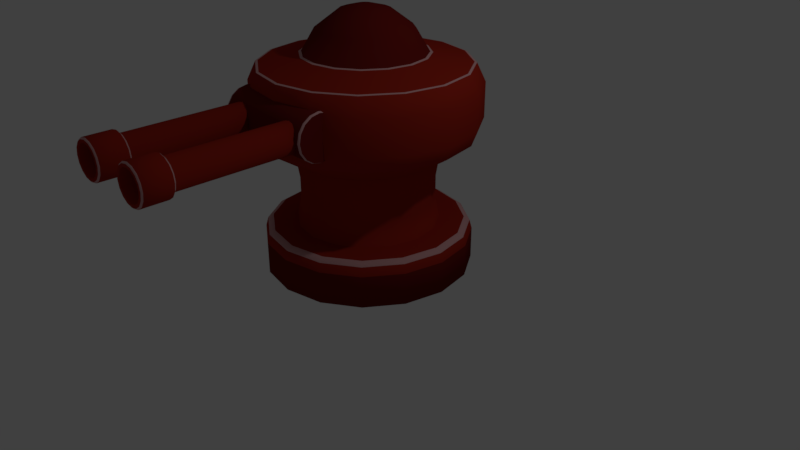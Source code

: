 # Source: Turret.blend  (saved by Blender 2.79.0; exported with 4.5.12 LTS)
import bpy
from mathutils import Matrix  # noqa: F401  (used for matrix-valued properties, if any)

bpy.ops.wm.read_factory_settings(use_empty=True)
scene = bpy.context.scene
scene.name = 'Scene'

# ---- collections
col_collection_1 = bpy.data.collections.new('Collection 1'); scene.collection.children.link(col_collection_1)

# ---- materials (node trees are filled in below, after node groups)
mat_base = bpy.data.materials.new('Base')
mat_base.alpha_threshold = 0.0
mat_base.use_transparent_shadow = False
mat_base.diffuse_color = (0.3299, 0.02061, 0.01022, 1.0)
mat_base.roughness = 0.5
mat_white = bpy.data.materials.new('White')
mat_white.alpha_threshold = 0.0
mat_white.use_transparent_shadow = False
mat_white.diffuse_color = (0.5984, 0.3244, 0.3292, 1.0)
mat_white.roughness = 0.5
mat_white.specular_intensity = 0.0
mat_dark = bpy.data.materials.new('Dark')
mat_dark.alpha_threshold = 0.0
mat_dark.use_transparent_shadow = False
mat_dark.diffuse_color = (0.1532, 0.0103, 0.008049, 1.0)
mat_dark.roughness = 0.5
mat_dark.specular_intensity = 0.0113

# ---- material node trees

# ---- world
world_world = bpy.data.worlds.new('World'); scene.world = world_world
world_world.color = (0.05088, 0.05088, 0.05088)
world_world.use_sun_shadow = False
world_world.sun_shadow_jitter_overblur = 0.0
world_world.cycles.sampling_method = 'MANUAL'

# ---- cameras
cam_camera = bpy.data.cameras.new('Camera')
cam_camera.clip_end = 100.0
cam_camera.lens = 35.0
cam_camera.sensor_width = 32.0
cam_camera.sensor_height = 18.0
cam_camera.ortho_scale = 7.314
cam_camera.dof.focus_distance = 0.0
cam_camera.dof.aperture_fstop = 128.0

# ---- lights
light_lamp = bpy.data.lights.new('Lamp', 'POINT')
light_lamp.transmission_factor = 0.0
light_lamp.cutoff_distance = 30.0
light_lamp.energy = 100.0
light_lamp.shadow_buffer_clip_start = 1.001
light_lamp.shadow_soft_size = 0.1
light_lamp.shadow_maximum_resolution = 0.006
light_lamp.use_absolute_resolution = True

# ---- meshes
me_cube_010 = bpy.data.meshes.new('Cube.010')
me_cube_010.from_pydata([(-2.374e-15, 0.000255, 0.07019), (4.115e-09, -0.02986, 0.04762), (-0.02686, 0.000255, 0.06485), (-0.01823, -0.02986, 0.044), (-0.04964, 0.000255, 0.04964), (-0.03368, -0.02986, 0.03368), (-0.06485, 0.000255, 0.02686), (-0.044, -0.02986, 0.01823), (-0.07019, 0.000255, -3.079e-09), (-0.04762, -0.02986, -1.934e-09), (-0.06485, 0.000255, -0.02686), (-0.044, -0.02986, -0.01823), (-0.04964, 0.000255, -0.04964), (-0.03368, -0.02986, -0.03368), (-0.02686, 0.000255, -0.06485), (-0.01823, -0.02986, -0.044), (-1.06e-08, 0.000255, -0.07019), (-6.999e-09, -0.02986, -0.04762), (0.02686, 0.000255, -0.06485), (0.01823, -0.02986, -0.044), (0.04964, 0.000255, -0.04964), (0.03368, -0.02986, -0.03368), (0.06485, 0.000255, -0.02686), (0.044, -0.02986, -0.01823), (0.07019, 0.000255, 8.259e-10), (0.04762, -0.02986, 5.993e-10), (0.06485, 0.000255, 0.02686), (0.044, -0.02986, 0.01823), (0.04964, 0.000255, 0.04964), (0.03368, -0.02986, 0.03368), (0.02686, 0.000255, 0.06485), (0.01823, -0.02986, 0.044), (-0.01823, -0.07557, 0.044), (2.937e-09, -0.07557, 0.04762), (-0.03368, -0.07557, 0.03368), (-0.044, -0.07557, 0.01823), (-0.04762, -0.07557, 6.36e-11), (-0.044, -0.07557, -0.01823), (-0.03368, -0.07557, -0.03368), (-0.01823, -0.07557, -0.044), (-8.177e-09, -0.07557, -0.04762), (0.01823, -0.07557, -0.044), (0.03368, -0.07557, -0.03368), (0.044, -0.07557, -0.01823), (0.04762, -0.07557, 2.597e-09), (0.044, -0.07557, 0.01823), (0.03368, -0.07557, 0.03368), (0.01823, -0.07557, 0.044), (-0.02746, -0.09132, 0.06628), (6.589e-09, -0.09132, 0.07174), (-0.05073, -0.09132, 0.05073), (-0.06628, -0.09132, 0.02746), (-0.07174, -0.09132, -1.154e-09), (-0.06628, -0.09132, -0.02746), (-0.05073, -0.09132, -0.05073), (-0.02746, -0.09132, -0.06628), (-1.015e-08, -0.09132, -0.07174), (0.02746, -0.09132, -0.06628), (0.05073, -0.09132, -0.05073), (0.06628, -0.09132, -0.02746), (0.07174, -0.09132, 2.663e-09), (0.06628, -0.09132, 0.02746), (0.05073, -0.09132, 0.05073), (0.02746, -0.09132, 0.06628), (-0.02884, -0.1008, 0.06963), (7.338e-09, -0.1008, 0.07537), (-0.05329, -0.1008, 0.05329), (-0.06963, -0.1008, 0.02884), (-0.07537, -0.1008, -1.132e-09), (-0.06963, -0.1008, -0.02884), (-0.05329, -0.1008, -0.05329), (-0.006342, -0.1693, -0.01531), (-0.01172, -0.1693, -0.01172), (-0.01531, -0.1693, -0.006342), (0.05329, -0.1008, -0.05329), (0.06963, -0.1008, -0.02884), (0.07537, -0.1008, 2.878e-09), (0.06963, -0.1008, 0.02884), (0.05329, -0.1008, 0.05329), (0.02884, -0.1008, 0.06963), (-0.02884, -0.1243, 0.06963), (7.984e-09, -0.1243, 0.07537), (-0.05329, -0.1243, 0.05329), (-0.06963, -0.1243, 0.02884), (-0.07537, -0.1243, -1.041e-10), (-0.06963, -0.1243, -0.02884), (-0.05329, -0.1243, -0.05329), (-0.01657, -0.1693, 6.36e-09), (-0.01531, -0.1693, 0.006342), (-0.01172, -0.1693, 0.01172), (0.05329, -0.1243, -0.05329), (0.06963, -0.1243, -0.02884), (0.07537, -0.1243, 3.906e-09), (0.06963, -0.1243, 0.02884), (0.05329, -0.1243, 0.05329), (0.02884, -0.1243, 0.06963), (-0.0266, -0.1365, 0.06421), (6.89e-09, -0.1365, 0.0695), (-0.04914, -0.1365, 0.04914), (-0.06421, -0.1365, 0.0266), (-0.0695, -0.1365, 8.405e-10), (-0.06421, -0.1365, -0.0266), (-0.04914, -0.1365, -0.04914), (-0.0266, -0.1365, -0.06421), (-9.328e-09, -0.1365, -0.0695), (0.0266, -0.1365, -0.06421), (0.04914, -0.1365, -0.04914), (0.06421, -0.1365, -0.0266), (0.0695, -0.1365, 4.538e-09), (0.06421, -0.1365, 0.0266), (0.04914, -0.1365, 0.04914), (0.0266, -0.1365, 0.06421), (-0.0154, -0.1432, 0.03719), (1.589e-09, -0.1432, 0.04025), (-0.02846, -0.1432, 0.02846), (-0.03719, -0.1432, 0.0154), (-0.04025, -0.1432, 3.29e-09), (-0.03719, -0.1432, -0.0154), (-0.02846, -0.1432, -0.02846), (-0.0154, -0.1432, -0.03719), (-7.804e-09, -0.1432, -0.04025), (0.0154, -0.1432, -0.03719), (0.02846, -0.1432, -0.02846), (0.03719, -0.1432, -0.0154), (0.04025, -0.1432, 5.431e-09), (0.03719, -0.1432, 0.0154), (0.02846, -0.1432, 0.02846), (0.0154, -0.1432, 0.03719), (-0.01204, -0.1581, 0.02907), (-7.866e-10, -0.1581, 0.03147), (-0.02225, -0.1581, 0.02225), (-0.02907, -0.1581, 0.01204), (-0.03147, -0.1581, 4.703e-09), (-0.02907, -0.1581, -0.01204), (-0.02225, -0.1581, -0.02225), (-0.01204, -0.1581, -0.02907), (-8.13e-09, -0.1581, -0.03147), (0.01204, -0.1581, -0.02907), (0.02225, -0.1581, -0.02225), (0.02907, -0.1581, -0.01204), (0.03147, -0.1581, 6.377e-09), (0.02907, -0.1581, 0.01204), (0.02225, -0.1581, 0.02225), (0.01204, -0.1581, 0.02907), (0.01725, -0.04551, -0.04165), (0.01725, -0.05993, -0.04165), (0.03188, -0.05993, -0.03188), (0.03188, -0.04551, -0.03188), (-0.03188, -0.04551, 0.03188), (-0.03188, -0.05993, 0.03188), (-0.04165, -0.05993, 0.01725), (-0.04165, -0.04551, 0.01725), (0.04165, -0.05993, -0.01725), (0.04165, -0.04551, -0.01725), (-0.04508, -0.05993, -4.332e-10), (-0.04508, -0.04551, -1.064e-09), (0.04508, -0.05993, 1.965e-09), (0.04508, -0.04551, 1.335e-09), (-0.04165, -0.05993, -0.01725), (-0.04165, -0.04551, -0.01725), (0.04165, -0.05993, 0.01725), (0.04165, -0.04551, 0.01725), (-0.03188, -0.05993, -0.03188), (-0.03188, -0.04551, -0.03188), (0.03188, -0.05993, 0.03188), (0.03188, -0.04551, 0.03188), (-0.01725, -0.05993, -0.04165), (-0.01725, -0.04551, -0.04165), (0.01725, -0.05993, 0.04165), (0.01725, -0.04551, 0.04165), (-7.613e-09, -0.05993, -0.04508), (-7.241e-09, -0.04551, -0.04508), (3.279e-09, -0.04551, 0.04508), (2.907e-09, -0.05993, 0.04508), (-0.01725, -0.05993, 0.04165), (-0.01725, -0.04551, 0.04165), (-2.704e-09, -0.1693, 0.01657), (0.05329, -0.1125, -0.05329), (-0.05329, -0.1125, 0.05329), (-0.06963, -0.1125, 0.02884), (0.06963, -0.1125, -0.02884), (-0.07537, -0.1125, -6.18e-10), (0.07537, -0.1125, 3.392e-09), (-0.06963, -0.1125, -0.02884), (0.06963, -0.1125, 0.02884), (-0.05329, -0.1125, -0.05329), (0.05329, -0.1125, 0.05329), (-0.006342, -0.1693, 0.01531), (0.02884, -0.1125, 0.06963), (7.661e-09, -0.1125, 0.07537), (-0.02884, -0.1125, 0.06963), (-0.02472, -0.02986, 0.05967), (-0.02686, -0.0214, 0.06485), (-0.02623, -0.02738, 0.06333), (-2.374e-15, -0.0214, 0.07019), (1.022e-09, -0.02986, 0.06459), (3.024e-10, -0.02738, 0.06855), (-0.04567, -0.02986, 0.04567), (-0.04964, -0.0214, 0.04964), (-0.04847, -0.02738, 0.04847), (-0.05967, -0.02986, 0.02472), (-0.06485, -0.0214, 0.02686), (-0.06333, -0.02738, 0.02623), (-0.06459, -0.02986, -1.806e-09), (-0.07019, -0.0214, -2.133e-09), (-0.06855, -0.02738, -1.884e-09), (-0.05967, -0.02986, -0.02472), (-0.06485, -0.0214, -0.02686), (-0.06333, -0.02738, -0.02623), (-0.04567, -0.02986, -0.04567), (-0.04964, -0.0214, -0.04964), (-0.04847, -0.02738, -0.04847), (-0.02472, -0.02986, -0.05967), (-0.02686, -0.0214, -0.06485), (-0.02623, -0.02738, -0.06333), (-9.704e-09, -0.02986, -0.06459), (-1.06e-08, -0.0214, -0.07019), (-1.035e-08, -0.02738, -0.06855), (0.02472, -0.02986, -0.05967), (0.02686, -0.0214, -0.06485), (0.02623, -0.02738, -0.06333), (0.04567, -0.02986, -0.04567), (0.04964, -0.0214, -0.04964), (0.04847, -0.02738, -0.04847), (0.05967, -0.02986, -0.02472), (0.06485, -0.0214, -0.02686), (0.06333, -0.02738, -0.02623), (0.06459, -0.02986, 1.759e-09), (0.07019, -0.0214, 1.772e-09), (0.06855, -0.02738, 1.916e-09), (0.05967, -0.02986, 0.02472), (0.06485, -0.0214, 0.02686), (0.06333, -0.02738, 0.02623), (0.04567, -0.02986, 0.04567), (0.04964, -0.0214, 0.04964), (0.04847, -0.02738, 0.04847), (0.02472, -0.02986, 0.05967), (0.02686, -0.0214, 0.06485), (0.02623, -0.02738, 0.06333), (-0.02992, -0.09904, -0.06812), (-1.023e-08, -0.09852, -0.07161), (0.02991, -0.09902, -0.06812), (-0.03004, -0.1258, -0.06799), (-9.557e-09, -0.1264, -0.07148), (0.03038, -0.1125, -0.0686), (-0.03038, -0.1125, -0.0686), (-6.572e-09, -0.1693, -0.01657), (0.006342, -0.1693, -0.01531), (0.01172, -0.1693, -0.01172), (0.01531, -0.1693, -0.006342), (0.01657, -0.1693, 7.242e-09), (0.01531, -0.1693, 0.006342), (0.01172, -0.1693, 0.01172), (0.006342, -0.1693, 0.01531), (-5.338e-09, -0.1722, 0.005984), (0.00229, -0.1722, 0.005529), (0.004231, -0.1722, 0.004231), (0.005529, -0.1722, -0.00229), (0.004231, -0.1722, -0.004231), (-6.734e-09, -0.1722, -0.005984), (-0.00229, -0.1722, -0.005529), (-0.004231, -0.1722, -0.004231), (0.005529, -0.1722, 0.00229), (0.00229, -0.1722, -0.005529), (-0.005529, -0.1722, -0.00229), (0.005984, -0.1722, 7.427e-09), (-0.004231, -0.1722, 0.004231), (-0.00229, -0.1722, 0.005529), (-0.005984, -0.1722, 7.108e-09), (-0.005529, -0.1722, 0.00229), (0.04203, -0.1428, 5.377e-09), (0.03883, -0.1428, 0.01608), (-0.03883, -0.1428, -0.01608), (-0.02972, -0.1428, -0.02972), (0.02972, -0.1428, 0.02972), (-0.01608, -0.1428, -0.03883), (0.01608, -0.1428, 0.03883), (-7.896e-09, -0.1428, -0.04203), (1.91e-09, -0.1428, 0.04203), (-0.01608, -0.1428, 0.03883), (0.01608, -0.1428, -0.03883), (-0.02972, -0.1428, 0.02972), (0.02972, -0.1428, -0.02972), (-0.03883, -0.1428, 0.01608), (0.03883, -0.1428, -0.01608), (-0.04203, -0.1428, 3.141e-09), (0.06277, -0.1369, 0.026), (-0.04804, -0.1369, -0.04804), (0.04804, -0.1369, 0.04804), (-0.026, -0.1369, -0.06277), (0.026, -0.1369, 0.06277), (-9.247e-09, -0.1369, -0.06794), (-0.026, -0.1369, 0.06277), (0.026, -0.1369, -0.06277), (-0.04804, -0.1369, 0.04804), (0.04804, -0.1369, -0.04804), (-0.06277, -0.1369, 0.026), (0.06277, -0.1369, -0.026), (-0.06794, -0.1369, 9.707e-10), (0.06794, -0.1369, 4.585e-09), (-0.06277, -0.1369, -0.026), (6.608e-09, -0.1369, 0.06794), (0.03005, -0.1258, -0.068), (1.326e-06, -0.1125, -0.07173)], [], [(2, 4, 198, 192), (3, 191, 197, 5), (5, 197, 200, 7), (7, 200, 203, 9), (9, 203, 206, 11), (11, 206, 209, 13), (13, 209, 212, 15), (15, 212, 215, 17), (17, 215, 218, 19), (19, 218, 221, 21), (21, 221, 224, 23), (23, 224, 227, 25), (25, 227, 230, 27), (27, 230, 233, 29), (146, 42, 41, 145), (29, 233, 236, 31), (31, 236, 195, 1), (0, 30, 28, 26, 24, 22, 20, 18, 16, 14, 12, 10, 8, 6, 4, 2), (0, 2, 192, 194), (30, 0, 194, 237), (6, 8, 204, 201), (8, 10, 207, 204), (10, 12, 210, 207), (12, 14, 213, 210), (14, 16, 216, 213), (16, 18, 219, 216), (18, 20, 222, 219), (20, 22, 225, 222), (22, 24, 228, 225), (24, 26, 231, 228), (26, 28, 234, 231), (28, 30, 237, 234), (4, 6, 201, 198), (47, 63, 62, 46), (150, 35, 34, 149), (152, 43, 42, 146), (154, 36, 35, 150), (156, 44, 43, 152), (158, 37, 36, 154), (160, 45, 44, 156), (162, 38, 37, 158), (164, 46, 45, 160), (166, 39, 38, 162), (168, 47, 46, 164), (170, 40, 39, 166), (174, 32, 33, 173), (173, 33, 47, 168), (145, 41, 40, 170), (149, 34, 32, 174), (53, 69, 68, 52), (40, 56, 55, 39), (32, 48, 49, 33), (33, 49, 63, 47), (41, 57, 56, 40), (34, 50, 48, 32), (42, 58, 57, 41), (35, 51, 50, 34), (43, 59, 58, 42), (36, 52, 51, 35), (44, 60, 59, 43), (37, 53, 52, 36), (45, 61, 60, 44), (38, 54, 53, 37), (46, 62, 61, 45), (39, 55, 54, 38), (61, 77, 76, 60), (54, 70, 69, 53), (62, 78, 77, 61), (63, 79, 78, 62), (55, 239, 70, 54), (48, 64, 65, 49), (49, 65, 79, 63), (74, 177, 244, 241), (50, 66, 64, 48), (242, 103, 102, 86), (51, 67, 66, 50), (59, 75, 74, 58), (52, 68, 67, 51), (60, 76, 75, 59), (95, 111, 110, 94), (179, 83, 82, 178), (180, 91, 90, 177), (181, 84, 83, 179), (182, 92, 91, 180), (183, 85, 84, 181), (184, 93, 92, 182), (185, 86, 85, 183), (186, 94, 93, 184), (188, 95, 94, 186), (190, 80, 81, 189), (189, 81, 95, 188), (178, 82, 80, 190), (271, 125, 124, 270), (245, 242, 86, 185), (80, 96, 97, 81), (81, 97, 111, 95), (90, 106, 105, 302), (82, 98, 96, 80), (177, 90, 302, 244), (83, 99, 98, 82), (91, 107, 106, 90), (84, 100, 99, 83), (92, 108, 107, 91), (85, 101, 100, 84), (93, 109, 108, 92), (86, 102, 101, 85), (94, 110, 109, 93), (115, 131, 130, 114), (273, 118, 117, 272), (274, 126, 125, 271), (275, 119, 118, 273), (276, 127, 126, 274), (277, 120, 119, 275), (279, 112, 113, 278), (278, 113, 127, 276), (280, 121, 120, 277), (281, 114, 112, 279), (282, 122, 121, 280), (283, 115, 114, 281), (284, 123, 122, 282), (285, 116, 115, 283), (270, 124, 123, 284), (272, 117, 116, 285), (130, 89, 187, 128), (123, 139, 138, 122), (116, 132, 131, 115), (124, 140, 139, 123), (117, 133, 132, 116), (125, 141, 140, 124), (118, 134, 133, 117), (126, 142, 141, 125), (119, 135, 134, 118), (127, 143, 142, 126), (120, 136, 135, 119), (112, 128, 129, 113), (113, 129, 143, 127), (121, 137, 136, 120), (114, 130, 128, 112), (122, 138, 137, 121), (5, 148, 175, 3), (148, 149, 174, 175), (19, 144, 171, 17), (144, 145, 170, 171), (1, 172, 169, 31), (172, 173, 168, 169), (3, 175, 172, 1), (175, 174, 173, 172), (17, 171, 167, 15), (171, 170, 166, 167), (31, 169, 165, 29), (169, 168, 164, 165), (15, 167, 163, 13), (167, 166, 162, 163), (29, 165, 161, 27), (165, 164, 160, 161), (13, 163, 159, 11), (163, 162, 158, 159), (27, 161, 157, 25), (161, 160, 156, 157), (11, 159, 155, 9), (159, 158, 154, 155), (25, 157, 153, 23), (157, 156, 152, 153), (9, 155, 151, 7), (155, 154, 150, 151), (23, 153, 147, 21), (153, 152, 146, 147), (7, 151, 148, 5), (151, 150, 149, 148), (21, 147, 144, 19), (147, 146, 145, 144), (66, 178, 190, 64), (243, 104, 103, 242), (65, 189, 188, 79), (64, 190, 189, 65), (79, 188, 186, 78), (56, 240, 239, 55), (78, 186, 184, 77), (70, 185, 183, 69), (77, 184, 182, 76), (69, 183, 181, 68), (76, 182, 180, 75), (68, 181, 179, 67), (75, 180, 177, 74), (67, 179, 178, 66), (57, 241, 240, 56), (249, 257, 258, 248), (302, 105, 104, 243), (58, 74, 241, 57), (192, 193, 196, 194), (193, 191, 195, 196), (198, 199, 193, 192), (199, 197, 191, 193), (201, 202, 199, 198), (202, 200, 197, 199), (204, 205, 202, 201), (205, 203, 200, 202), (207, 208, 205, 204), (208, 206, 203, 205), (210, 211, 208, 207), (211, 209, 206, 208), (213, 214, 211, 210), (214, 212, 209, 211), (216, 217, 214, 213), (217, 215, 212, 214), (219, 220, 217, 216), (220, 218, 215, 217), (222, 223, 220, 219), (223, 221, 218, 220), (225, 226, 223, 222), (226, 224, 221, 223), (228, 229, 226, 225), (229, 227, 224, 226), (231, 232, 229, 228), (232, 230, 227, 229), (234, 235, 232, 231), (235, 233, 230, 232), (237, 238, 235, 234), (238, 236, 233, 235), (194, 196, 238, 237), (196, 195, 236, 238), (1, 195, 191, 3), (239, 245, 185, 70), (138, 248, 247, 137), (131, 88, 89, 130), (139, 249, 248, 138), (132, 87, 88, 131), (140, 250, 249, 139), (133, 73, 87, 132), (141, 251, 250, 140), (134, 72, 73, 133), (142, 252, 251, 141), (135, 71, 72, 134), (143, 253, 252, 142), (136, 246, 71, 135), (128, 187, 176, 129), (129, 176, 253, 143), (137, 247, 246, 136), (267, 266, 269, 268, 264, 261, 260, 259, 263, 258, 257, 265, 262, 256, 255, 254), (187, 267, 254, 176), (71, 260, 261, 72), (72, 261, 264, 73), (88, 269, 266, 89), (246, 259, 260, 71), (251, 262, 265, 250), (247, 263, 259, 246), (89, 266, 267, 187), (73, 264, 268, 87), (87, 268, 269, 88), (250, 265, 257, 249), (252, 256, 262, 251), (248, 258, 263, 247), (176, 254, 255, 253), (253, 255, 256, 252), (300, 272, 285, 298), (299, 270, 284, 297), (298, 285, 283, 296), (297, 284, 282, 295), (296, 283, 281, 294), (295, 282, 280, 293), (294, 281, 279, 292), (293, 280, 277, 291), (301, 278, 276, 290), (292, 279, 278, 301), (291, 277, 275, 289), (290, 276, 274, 288), (289, 275, 273, 287), (288, 274, 271, 286), (287, 273, 272, 300), (286, 271, 270, 299), (109, 286, 299, 108), (102, 287, 300, 101), (110, 288, 286, 109), (103, 289, 287, 102), (111, 290, 288, 110), (104, 291, 289, 103), (96, 292, 301, 97), (97, 301, 290, 111), (105, 293, 291, 104), (98, 294, 292, 96), (106, 295, 293, 105), (99, 296, 294, 98), (107, 297, 295, 106), (100, 298, 296, 99), (108, 299, 297, 107), (101, 300, 298, 100), (239, 240, 303, 245), (242, 245, 303, 243), (243, 303, 244, 302), (240, 241, 244, 303)])
me_cube_010.polygons.foreach_set('use_smooth', [1, 0, 0, 0, 0, 0, 0, 0, 0, 0, 0, 0, 0, 0, 1, 0, 0, 0, 1, 1, 1, 1, 1, 1, 1, 1, 1, 1, 1, 1, 1, 1, 1, 0, 1, 1, 1, 1, 1, 1, 1, 1, 1, 1, 1, 1, 1, 1, 1, 1, 0, 0, 0, 0, 0, 0, 0, 0, 0, 0, 0, 0, 0, 0, 0, 1, 1, 1, 1, 1, 1, 1, 1, 1, 1, 1, 1, 1, 1, 1, 1, 1, 1, 1, 1, 1, 1, 1, 1, 1, 1, 1, 0, 1, 1, 1, 1, 1, 1, 1, 1, 1, 1, 1, 1, 1, 1, 1, 0, 0, 0, 0, 0, 0, 0, 0, 0, 0, 0, 0, 0, 0, 0, 1, 1, 1, 1, 1, 1, 1, 1, 1, 1, 1, 1, 1, 1, 1, 1, 1, 1, 1, 1, 1, 1, 1, 1, 1, 1, 1, 1, 1, 1, 1, 1, 1, 1, 1, 1, 1, 1, 1, 1, 1, 1, 1, 1, 1, 1, 1, 1, 1, 1, 1, 1, 1, 1, 1, 1, 1, 1, 1, 1, 1, 1, 1, 1, 1, 1, 1, 1, 1, 1, 1, 1, 1, 1, 1, 1, 1, 1, 1, 1, 1, 1, 1, 1, 1, 1, 1, 1, 1, 1, 1, 1, 1, 1, 1, 1, 1, 1, 0, 1, 1, 1, 1, 1, 1, 1, 1, 1, 1, 1, 1, 1, 1, 1, 1, 1, 1, 1, 1, 1, 1, 1, 1, 1, 1, 1, 1, 1, 1, 1, 1, 1, 1, 1, 1, 1, 1, 1, 1, 1, 1, 1, 1, 1, 1, 1, 1, 0, 0, 0, 0, 0, 0, 0, 0, 0, 0, 0, 0, 0, 0, 0, 0, 1, 1, 1, 1])
me_cube_010.polygons.foreach_set('material_index', [2, 0, 0, 0, 0, 0, 0, 0, 0, 0, 0, 0, 0, 0, 0, 0, 0, 0, 2, 2, 2, 2, 2, 2, 2, 2, 2, 2, 2, 2, 2, 2, 2, 0, 0, 0, 0, 0, 0, 0, 0, 0, 0, 0, 0, 0, 0, 0, 0, 0, 0, 0, 0, 0, 0, 0, 0, 0, 0, 0, 0, 0, 0, 0, 0, 0, 0, 0, 0, 0, 0, 0, 0, 0, 0, 0, 0, 0, 0, 0, 0, 0, 0, 0, 0, 0, 0, 0, 0, 0, 0, 0, 1, 0, 0, 0, 0, 0, 0, 0, 0, 0, 0, 0, 0, 0, 0, 2, 1, 1, 1, 1, 1, 1, 1, 1, 1, 1, 1, 1, 1, 1, 1, 2, 2, 2, 2, 2, 2, 2, 2, 2, 2, 2, 2, 2, 2, 2, 2, 0, 0, 0, 0, 0, 0, 0, 0, 0, 0, 0, 0, 0, 0, 0, 0, 0, 0, 0, 0, 0, 0, 0, 0, 0, 0, 0, 0, 0, 0, 0, 0, 0, 0, 0, 0, 0, 0, 0, 0, 0, 0, 0, 0, 0, 0, 0, 2, 0, 0, 0, 1, 0, 1, 0, 1, 0, 1, 0, 1, 0, 1, 0, 1, 0, 1, 0, 1, 0, 1, 0, 1, 0, 1, 0, 1, 0, 1, 0, 1, 0, 1, 0, 0, 2, 2, 2, 2, 2, 2, 2, 2, 2, 2, 2, 2, 2, 2, 2, 2, 2, 2, 2, 2, 2, 2, 2, 2, 2, 2, 2, 2, 2, 2, 2, 0, 0, 0, 0, 0, 0, 0, 0, 0, 0, 0, 0, 0, 0, 0, 0, 1, 1, 1, 1, 1, 1, 1, 1, 1, 1, 1, 1, 1, 1, 1, 1, 0, 2, 0, 0])
_uv = me_cube_010.uv_layers.new(name='UVMap')
_uv.uv.foreach_set('vector', [0.7442, 0.2824, 0.7716, 0.2162, 0.7381, 0.2094, 0.7158, 0.2632, 0.9414, 0.44, 0.9716, 0.4198, 0.9335, 0.3817, 0.9133, 0.4119, 0.9133, 0.4119, 0.9335, 0.3817, 0.8836, 0.361, 0.8765, 0.3966, 0.8765, 0.3966, 0.8836, 0.361, 0.8296, 0.361, 0.8367, 0.3966, 0.8367, 0.3966, 0.8296, 0.361, 0.7797, 0.3817, 0.7999, 0.4119, 0.7999, 0.4119, 0.7797, 0.3817, 0.7416, 0.4198, 0.7718, 0.44, 0.7718, 0.44, 0.7416, 0.4198, 0.7209, 0.4697, 0.7565, 0.4768, 0.7565, 0.4768, 0.7209, 0.4697, 0.7209, 0.5237, 0.7565, 0.5166, 0.7565, 0.5166, 0.7209, 0.5237, 0.7416, 0.5735, 0.7718, 0.5534, 0.7718, 0.5534, 0.7416, 0.5735, 0.7797, 0.6117, 0.7999, 0.5815, 0.7999, 0.5815, 0.7797, 0.6117, 0.8296, 0.6324, 0.8367, 0.5967, 0.8367, 0.5967, 0.8296, 0.6324, 0.8836, 0.6324, 0.8765, 0.5967, 0.8765, 0.5967, 0.8836, 0.6324, 0.9335, 0.6117, 0.9133, 0.5815, 0.9133, 0.5815, 0.9335, 0.6117, 0.9716, 0.5735, 0.9414, 0.5534, 0.1286, 0.4716, 0.1329, 0.4918, 0.1632, 0.4924, 0.1671, 0.4719, 0.9414, 0.5534, 0.9716, 0.5735, 0.9923, 0.5237, 0.9567, 0.5166, 0.9567, 0.5166, 0.9923, 0.5237, 0.9923, 0.4697, 0.9567, 0.4768, 0.5293, 0.6702, 0.4751, 0.6926, 0.4336, 0.7341, 0.4112, 0.7883, 0.4112, 0.847, 0.4336, 0.9012, 0.4751, 0.9427, 0.5293, 0.9651, 0.588, 0.9651, 0.6422, 0.9427, 0.6837, 0.9012, 0.7061, 0.847, 0.7061, 0.7883, 0.6837, 0.7341, 0.6422, 0.6926, 0.588, 0.6702, 0.6935, 0.333, 0.7442, 0.2824, 0.7158, 0.2632, 0.6746, 0.3044, 0.6273, 0.3603, 0.6935, 0.333, 0.6746, 0.3044, 0.6207, 0.3267, 0.7716, 0.1446, 0.7442, 0.07842, 0.7157, 0.0973, 0.738, 0.1511, 0.7442, 0.07842, 0.6936, 0.02773, 0.6744, 0.05612, 0.7157, 0.0973, 0.6936, 0.02773, 0.6273, 0.0002723, 0.6205, 0.03386, 0.6744, 0.05612, 0.6273, 0.0002723, 0.5556, 0.0002566, 0.5621, 0.03392, 0.6205, 0.03386, 0.5556, 0.0002566, 0.4894, 0.02769, 0.5083, 0.0563, 0.5621, 0.03392, 0.4894, 0.02769, 0.4386, 0.07839, 0.467, 0.0976, 0.5083, 0.0563, 0.4386, 0.07839, 0.4112, 0.1446, 0.4448, 0.1515, 0.467, 0.0976, 0.4112, 0.1446, 0.4112, 0.2164, 0.4448, 0.2098, 0.4448, 0.1515, 0.4112, 0.2164, 0.4386, 0.2826, 0.4672, 0.2637, 0.4448, 0.2098, 0.4386, 0.2826, 0.4894, 0.3332, 0.5086, 0.3048, 0.4672, 0.2637, 0.4894, 0.3332, 0.5557, 0.3605, 0.5625, 0.3269, 0.5086, 0.3048, 0.5557, 0.3605, 0.6273, 0.3603, 0.6207, 0.3267, 0.5625, 0.3269, 0.7716, 0.2162, 0.7716, 0.1446, 0.738, 0.1511, 0.7381, 0.2094, 0.5464, 0.4164, 0.5351, 0.361, 0.4784, 0.3845, 0.5099, 0.4314, 0.2032, 0.6536, 0.1914, 0.6368, 0.1637, 0.648, 0.1679, 0.668, 0.09337, 0.4863, 0.1052, 0.503, 0.1329, 0.4918, 0.1286, 0.4716, 0.2303, 0.6264, 0.2127, 0.6154, 0.1914, 0.6368, 0.2032, 0.6536, 0.06692, 0.5135, 0.08432, 0.5241, 0.1052, 0.503, 0.09337, 0.4863, 0.2449, 0.5906, 0.2242, 0.587, 0.2127, 0.6154, 0.2303, 0.6264, 0.05338, 0.549, 0.07369, 0.5519, 0.08432, 0.5241, 0.06692, 0.5135, 0.2448, 0.5515, 0.2241, 0.556, 0.2242, 0.587, 0.2449, 0.5906, 0.05463, 0.5874, 0.07541, 0.5825, 0.07369, 0.5519, 0.05338, 0.549, 0.2301, 0.5152, 0.2126, 0.5271, 0.2241, 0.556, 0.2448, 0.5515, 0.06936, 0.6236, 0.08717, 0.6121, 0.07541, 0.5825, 0.05463, 0.5874, 0.2028, 0.4873, 0.1912, 0.5048, 0.2126, 0.5271, 0.2301, 0.5152, 0.1301, 0.6674, 0.1341, 0.6474, 0.1072, 0.6349, 0.09549, 0.6518, 0.09549, 0.6518, 0.1072, 0.6349, 0.08717, 0.6121, 0.06936, 0.6236, 0.1671, 0.4719, 0.1632, 0.4924, 0.1912, 0.5048, 0.2028, 0.4873, 0.1679, 0.668, 0.1637, 0.648, 0.1341, 0.6474, 0.1301, 0.6674, 0.4106, 0.2509, 0.3913, 0.2469, 0.3637, 0.3151, 0.3804, 0.3262, 0.5457, 0.6142, 0.535, 0.6697, 0.5965, 0.6696, 0.5852, 0.6143, 0.6223, 0.4315, 0.6533, 0.3844, 0.5966, 0.361, 0.5859, 0.4164, 0.5859, 0.4164, 0.5966, 0.361, 0.5351, 0.361, 0.5464, 0.4164, 0.5093, 0.5991, 0.4782, 0.6462, 0.535, 0.6697, 0.5457, 0.6142, 0.6502, 0.4594, 0.6968, 0.4278, 0.6533, 0.3844, 0.6223, 0.4315, 0.4815, 0.5712, 0.4347, 0.6028, 0.4782, 0.6462, 0.5093, 0.5991, 0.6651, 0.4958, 0.7204, 0.4845, 0.6968, 0.4278, 0.6502, 0.4594, 0.4665, 0.5347, 0.4112, 0.546, 0.4347, 0.6028, 0.4815, 0.5712, 0.665, 0.5351, 0.7204, 0.5459, 0.7204, 0.4845, 0.6651, 0.4958, 0.4666, 0.4953, 0.4112, 0.4846, 0.4112, 0.546, 0.4665, 0.5347, 0.6498, 0.5715, 0.6968, 0.6027, 0.7204, 0.5459, 0.665, 0.5351, 0.4818, 0.459, 0.4348, 0.4278, 0.4112, 0.4846, 0.4666, 0.4953, 0.6217, 0.5993, 0.6533, 0.6461, 0.6968, 0.6027, 0.6498, 0.5715, 0.5099, 0.4314, 0.4784, 0.3845, 0.4348, 0.4278, 0.4818, 0.459, 0.5852, 0.6143, 0.5965, 0.6696, 0.6533, 0.6461, 0.6217, 0.5993, 0.0002566, 0.1701, 0.01997, 0.174, 0.04753, 0.1049, 0.03062, 0.09373, 0.4107, 0.1709, 0.3915, 0.1743, 0.3913, 0.2469, 0.4106, 0.2509, 0.0006654, 0.2518, 0.02036, 0.248, 0.01997, 0.174, 0.0002566, 0.1701, 0.03147, 0.3274, 0.0483, 0.3165, 0.02036, 0.248, 0.0006654, 0.2518, 0.3815, 0.09628, 0.3702, 0.1083, 0.3915, 0.1743, 0.4107, 0.1709, 0.1647, 0.4175, 0.1689, 0.3978, 0.1004, 0.3691, 0.08898, 0.3856, 0.08898, 0.3856, 0.1004, 0.3691, 0.0483, 0.3165, 0.03147, 0.3274, 0.1697, 0.02136, 0.1735, 0.04051, 0.2374, 0.03997, 0.2422, 0.01788, 0.2474, 0.4175, 0.2435, 0.3977, 0.1689, 0.3978, 0.1647, 0.4175, 0.3349, 0.13, 0.3186, 0.1361, 0.3376, 0.1843, 0.3572, 0.1807, 0.3233, 0.3851, 0.312, 0.3683, 0.2435, 0.3977, 0.2474, 0.4175, 0.08817, 0.03402, 0.0997, 0.051, 0.1697, 0.02136, 0.1656, 0.0002566, 0.3804, 0.3262, 0.3637, 0.3151, 0.312, 0.3683, 0.3233, 0.3851, 0.03062, 0.09373, 0.04753, 0.1049, 0.0997, 0.051, 0.08817, 0.03402, 0.07813, 0.2965, 0.09482, 0.2854, 0.07552, 0.2368, 0.05566, 0.2409, 0.3012, 0.3527, 0.2915, 0.3387, 0.2361, 0.3623, 0.2396, 0.3791, 0.1107, 0.06683, 0.1205, 0.0811, 0.177, 0.05759, 0.1735, 0.04051, 0.3479, 0.3048, 0.3336, 0.2956, 0.2915, 0.3387, 0.3012, 0.3527, 0.06356, 0.1152, 0.07804, 0.1245, 0.1205, 0.0811, 0.1107, 0.06683, 0.3729, 0.2434, 0.3564, 0.2401, 0.3336, 0.2956, 0.3479, 0.3048, 0.0386, 0.1774, 0.05546, 0.1806, 0.07804, 0.1245, 0.06356, 0.1152, 0.3732, 0.1778, 0.3572, 0.1807, 0.3564, 0.2401, 0.3729, 0.2434, 0.03889, 0.2443, 0.05566, 0.2409, 0.05546, 0.1806, 0.0386, 0.1774, 0.06399, 0.306, 0.07813, 0.2965, 0.05566, 0.2409, 0.03889, 0.2443, 0.1726, 0.3791, 0.1758, 0.3624, 0.1203, 0.3391, 0.1109, 0.3533, 0.1109, 0.3533, 0.1203, 0.3391, 0.07813, 0.2965, 0.06399, 0.306, 0.2396, 0.3791, 0.2361, 0.3623, 0.1758, 0.3624, 0.1726, 0.3791, 0.765, 0.8343, 0.7688, 0.8335, 0.7688, 0.7999, 0.7651, 0.7992, 0.3517, 0.12, 0.3349, 0.13, 0.3572, 0.1807, 0.3732, 0.1778, 0.1758, 0.3624, 0.1793, 0.3425, 0.1313, 0.3225, 0.1203, 0.3391, 0.1203, 0.3391, 0.1313, 0.3225, 0.09482, 0.2854, 0.07813, 0.2965, 0.177, 0.05759, 0.1814, 0.07757, 0.234, 0.07764, 0.2339, 0.05966, 0.2361, 0.3623, 0.2315, 0.3425, 0.1793, 0.3425, 0.1758, 0.3624, 0.1735, 0.04051, 0.177, 0.05759, 0.2339, 0.05966, 0.2374, 0.03997, 0.2915, 0.3387, 0.2796, 0.322, 0.2315, 0.3425, 0.2361, 0.3623, 0.1205, 0.0811, 0.1323, 0.09791, 0.1814, 0.07757, 0.177, 0.05759, 0.3336, 0.2956, 0.3165, 0.2846, 0.2796, 0.322, 0.2915, 0.3387, 0.07804, 0.1245, 0.09529, 0.1354, 0.1323, 0.09791, 0.1205, 0.0811, 0.3564, 0.2401, 0.3366, 0.2363, 0.3165, 0.2846, 0.3336, 0.2956, 0.05546, 0.1806, 0.07549, 0.1842, 0.09529, 0.1354, 0.07804, 0.1245, 0.3572, 0.1807, 0.3376, 0.1843, 0.3366, 0.2363, 0.3564, 0.2401, 0.05566, 0.2409, 0.07552, 0.2368, 0.07549, 0.1842, 0.05546, 0.1806, 0.1484, 0.8964, 0.1316, 0.8721, 0.1074, 0.8819, 0.1136, 0.9108, 0.9279, 0.7668, 0.9247, 0.769, 0.9376, 0.8, 0.9413, 0.7993, 0.7784, 0.8667, 0.7816, 0.8646, 0.7688, 0.8335, 0.765, 0.8343, 0.9031, 0.742, 0.901, 0.7452, 0.9247, 0.769, 0.9279, 0.7668, 0.8032, 0.8915, 0.8054, 0.8883, 0.7816, 0.8646, 0.7784, 0.8667, 0.8708, 0.7286, 0.87, 0.7324, 0.901, 0.7452, 0.9031, 0.742, 0.8707, 0.905, 0.8699, 0.9012, 0.8364, 0.9012, 0.8356, 0.9049, 0.8356, 0.9049, 0.8364, 0.9012, 0.8054, 0.8883, 0.8032, 0.8915, 0.8357, 0.7286, 0.8364, 0.7323, 0.87, 0.7324, 0.8708, 0.7286, 0.9031, 0.8915, 0.901, 0.8884, 0.8699, 0.9012, 0.8707, 0.905, 0.8033, 0.742, 0.8054, 0.7452, 0.8364, 0.7323, 0.8357, 0.7286, 0.9279, 0.8667, 0.9247, 0.8646, 0.901, 0.8884, 0.9031, 0.8915, 0.7785, 0.7668, 0.7817, 0.7689, 0.8054, 0.7452, 0.8033, 0.742, 0.9413, 0.8343, 0.9376, 0.8336, 0.9247, 0.8646, 0.9279, 0.8667, 0.7651, 0.7992, 0.7688, 0.7999, 0.7817, 0.7689, 0.7785, 0.7668, 0.9413, 0.7993, 0.9376, 0.8, 0.9376, 0.8336, 0.9413, 0.8343, 0.1074, 0.8819, 0.1008, 0.8489, 0.08788, 0.8487, 0.08137, 0.8817, 0.04125, 0.7361, 0.05801, 0.7605, 0.08217, 0.7506, 0.076, 0.7217, 0.175, 0.8698, 0.1502, 0.8537, 0.1316, 0.8721, 0.1484, 0.8964, 0.01465, 0.7627, 0.03945, 0.7788, 0.05801, 0.7605, 0.04125, 0.7361, 0.1894, 0.8351, 0.1603, 0.8297, 0.1502, 0.8537, 0.175, 0.8698, 0.0002566, 0.7975, 0.02933, 0.8028, 0.03945, 0.7788, 0.01465, 0.7627, 0.1894, 0.7975, 0.1604, 0.8036, 0.1603, 0.8297, 0.1894, 0.8351, 0.0002592, 0.8351, 0.02917, 0.8289, 0.02933, 0.8028, 0.0002566, 0.7975, 0.175, 0.7627, 0.1506, 0.7795, 0.1604, 0.8036, 0.1894, 0.7975, 0.01465, 0.8698, 0.039, 0.8531, 0.02917, 0.8289, 0.0002592, 0.8351, 0.1484, 0.7361, 0.1323, 0.7609, 0.1506, 0.7795, 0.175, 0.7627, 0.076, 0.9108, 0.08137, 0.8817, 0.05733, 0.8716, 0.04125, 0.8964, 0.04125, 0.8964, 0.05733, 0.8716, 0.039, 0.8531, 0.01465, 0.8698, 0.1136, 0.7217, 0.1082, 0.7508, 0.1323, 0.7609, 0.1484, 0.7361, 0.1136, 0.9108, 0.1074, 0.8819, 0.08137, 0.8817, 0.076, 0.9108, 0.076, 0.7217, 0.08217, 0.7506, 0.1082, 0.7508, 0.1136, 0.7217, 0.1781, 0.7212, 0.1722, 0.6906, 0.1251, 0.6897, 0.1186, 0.7201, 0.1722, 0.6906, 0.1679, 0.668, 0.1301, 0.6674, 0.1251, 0.6897, 0.178, 0.4181, 0.1719, 0.4491, 0.2161, 0.4679, 0.2337, 0.4416, 0.1719, 0.4491, 0.1671, 0.4719, 0.2028, 0.4873, 0.2161, 0.4679, 0.06446, 0.696, 0.08219, 0.6705, 0.04976, 0.6361, 0.02378, 0.6531, 0.08219, 0.6705, 0.09549, 0.6518, 0.06936, 0.6236, 0.04976, 0.6361, 0.1186, 0.7201, 0.1251, 0.6897, 0.08219, 0.6705, 0.06446, 0.696, 0.1251, 0.6897, 0.1301, 0.6674, 0.09549, 0.6518, 0.08219, 0.6705, 0.2337, 0.4416, 0.2161, 0.4679, 0.2498, 0.5023, 0.2762, 0.4847, 0.2161, 0.4679, 0.2028, 0.4873, 0.2301, 0.5152, 0.2498, 0.5023, 0.02378, 0.6531, 0.04976, 0.6361, 0.03185, 0.5922, 0.001568, 0.5987, 0.04976, 0.6361, 0.06936, 0.6236, 0.05463, 0.5874, 0.03185, 0.5922, 0.2762, 0.4847, 0.2498, 0.5023, 0.2679, 0.547, 0.2989, 0.5407, 0.2498, 0.5023, 0.2301, 0.5152, 0.2448, 0.5515, 0.2679, 0.547, 0.001568, 0.5987, 0.03185, 0.5922, 0.03076, 0.5451, 0.0002566, 0.54, 0.03185, 0.5922, 0.05463, 0.5874, 0.05338, 0.549, 0.03076, 0.5451, 0.2989, 0.5407, 0.2679, 0.547, 0.2679, 0.5951, 0.2989, 0.601, 0.2679, 0.547, 0.2448, 0.5515, 0.2449, 0.5906, 0.2679, 0.5951, 0.0002566, 0.54, 0.03076, 0.5451, 0.0476, 0.5012, 0.02125, 0.4847, 0.03076, 0.5451, 0.05338, 0.549, 0.06692, 0.5135, 0.0476, 0.5012, 0.2989, 0.601, 0.2679, 0.5951, 0.2496, 0.6393, 0.2759, 0.6566, 0.2679, 0.5951, 0.2449, 0.5906, 0.2303, 0.6264, 0.2496, 0.6393, 0.02125, 0.4847, 0.0476, 0.5012, 0.08038, 0.4672, 0.06247, 0.4416, 0.0476, 0.5012, 0.06692, 0.5135, 0.09337, 0.4863, 0.08038, 0.4672, 0.2759, 0.6566, 0.2496, 0.6393, 0.216, 0.6729, 0.2334, 0.6988, 0.2496, 0.6393, 0.2303, 0.6264, 0.2032, 0.6536, 0.216, 0.6729, 0.06247, 0.4416, 0.08038, 0.4672, 0.1241, 0.4489, 0.1177, 0.4181, 0.08038, 0.4672, 0.09337, 0.4863, 0.1286, 0.4716, 0.1241, 0.4489, 0.2334, 0.6988, 0.216, 0.6729, 0.1722, 0.6906, 0.1781, 0.7212, 0.216, 0.6729, 0.2032, 0.6536, 0.1679, 0.668, 0.1722, 0.6906, 0.1177, 0.4181, 0.1241, 0.4489, 0.1719, 0.4491, 0.178, 0.4181, 0.1241, 0.4489, 0.1286, 0.4716, 0.1671, 0.4719, 0.1719, 0.4491, 0.2435, 0.3977, 0.2396, 0.3791, 0.1726, 0.3791, 0.1689, 0.3978, 0.2925, 0.08408, 0.2827, 0.09846, 0.3186, 0.1361, 0.3349, 0.13, 0.1004, 0.3691, 0.1109, 0.3533, 0.06399, 0.306, 0.0483, 0.3165, 0.1689, 0.3978, 0.1726, 0.3791, 0.1109, 0.3533, 0.1004, 0.3691, 0.0483, 0.3165, 0.06399, 0.306, 0.03889, 0.2443, 0.02036, 0.248, 0.3267, 0.03569, 0.318, 0.04792, 0.3702, 0.1083, 0.3815, 0.09628, 0.02036, 0.248, 0.03889, 0.2443, 0.0386, 0.1774, 0.01997, 0.174, 0.3915, 0.1743, 0.3732, 0.1778, 0.3729, 0.2434, 0.3913, 0.2469, 0.01997, 0.174, 0.0386, 0.1774, 0.06356, 0.1152, 0.04753, 0.1049, 0.3913, 0.2469, 0.3729, 0.2434, 0.3479, 0.3048, 0.3637, 0.3151, 0.04753, 0.1049, 0.06356, 0.1152, 0.1107, 0.06683, 0.0997, 0.051, 0.3637, 0.3151, 0.3479, 0.3048, 0.3012, 0.3527, 0.312, 0.3683, 0.0997, 0.051, 0.1107, 0.06683, 0.1735, 0.04051, 0.1697, 0.02136, 0.312, 0.3683, 0.3012, 0.3527, 0.2396, 0.3791, 0.2435, 0.3977, 0.2501, 0.002715, 0.2422, 0.01788, 0.318, 0.04792, 0.3267, 0.03569, 0.07678, 0.7884, 0.08838, 0.8063, 0.09268, 0.8046, 0.0888, 0.7837, 0.2339, 0.05966, 0.234, 0.07764, 0.2827, 0.09846, 0.2925, 0.08408, 0.1656, 0.0002566, 0.1697, 0.02136, 0.2422, 0.01788, 0.2501, 0.002715, 0.7158, 0.2632, 0.7081, 0.2581, 0.6694, 0.2968, 0.6746, 0.3044, 0.7081, 0.2581, 0.7007, 0.2532, 0.6645, 0.2894, 0.6694, 0.2968, 0.7381, 0.2094, 0.7291, 0.2076, 0.7081, 0.2581, 0.7158, 0.2632, 0.7291, 0.2076, 0.7203, 0.2059, 0.7007, 0.2532, 0.7081, 0.2581, 0.738, 0.1511, 0.729, 0.153, 0.7291, 0.2076, 0.7381, 0.2094, 0.729, 0.153, 0.7203, 0.1547, 0.7203, 0.2059, 0.7291, 0.2076, 0.7157, 0.0973, 0.7081, 0.1025, 0.729, 0.153, 0.738, 0.1511, 0.7081, 0.1025, 0.7007, 0.1074, 0.7203, 0.1547, 0.729, 0.153, 0.6744, 0.05612, 0.6694, 0.0638, 0.7081, 0.1025, 0.7157, 0.0973, 0.6694, 0.0638, 0.6644, 0.07122, 0.7007, 0.1074, 0.7081, 0.1025, 0.6205, 0.03386, 0.6188, 0.04289, 0.6694, 0.0638, 0.6744, 0.05612, 0.6188, 0.04289, 0.6171, 0.05163, 0.6644, 0.07122, 0.6694, 0.0638, 0.5621, 0.03392, 0.564, 0.04292, 0.6188, 0.04289, 0.6205, 0.03386, 0.564, 0.04292, 0.5658, 0.05166, 0.6171, 0.05163, 0.6188, 0.04289, 0.5083, 0.0563, 0.5134, 0.0639, 0.564, 0.04292, 0.5621, 0.03392, 0.5134, 0.0639, 0.5184, 0.0713, 0.5658, 0.05166, 0.564, 0.04292, 0.467, 0.0976, 0.4747, 0.1026, 0.5134, 0.0639, 0.5083, 0.0563, 0.4747, 0.1026, 0.4822, 0.1076, 0.5184, 0.0713, 0.5134, 0.0639, 0.4448, 0.1515, 0.4538, 0.1532, 0.4747, 0.1026, 0.467, 0.0976, 0.4538, 0.1532, 0.4626, 0.1549, 0.4822, 0.1076, 0.4747, 0.1026, 0.4448, 0.2098, 0.4538, 0.208, 0.4538, 0.1532, 0.4448, 0.1515, 0.4538, 0.208, 0.4626, 0.2062, 0.4626, 0.1549, 0.4538, 0.1532, 0.4672, 0.2637, 0.4748, 0.2585, 0.4538, 0.208, 0.4448, 0.2098, 0.4748, 0.2585, 0.4822, 0.2535, 0.4626, 0.2062, 0.4538, 0.208, 0.5086, 0.3048, 0.5136, 0.2971, 0.4748, 0.2585, 0.4672, 0.2637, 0.5136, 0.2971, 0.5185, 0.2897, 0.4822, 0.2535, 0.4748, 0.2585, 0.5625, 0.3269, 0.5642, 0.3179, 0.5136, 0.2971, 0.5086, 0.3048, 0.5642, 0.3179, 0.5659, 0.3092, 0.5185, 0.2897, 0.5136, 0.2971, 0.6207, 0.3267, 0.6189, 0.3177, 0.5642, 0.3179, 0.5625, 0.3269, 0.6189, 0.3177, 0.6171, 0.309, 0.5659, 0.3092, 0.5642, 0.3179, 0.6746, 0.3044, 0.6694, 0.2968, 0.6189, 0.3177, 0.6207, 0.3267, 0.6694, 0.2968, 0.6645, 0.2894, 0.6171, 0.309, 0.6189, 0.3177, 0.9567, 0.4768, 0.9923, 0.4697, 0.9716, 0.4198, 0.9414, 0.44, 0.3702, 0.1083, 0.3517, 0.12, 0.3732, 0.1778, 0.3915, 0.1743, 0.08217, 0.7506, 0.0888, 0.7837, 0.1017, 0.7838, 0.1082, 0.7508, 0.1316, 0.8721, 0.1128, 0.8441, 0.1008, 0.8489, 0.1074, 0.8819, 0.05801, 0.7605, 0.07678, 0.7884, 0.0888, 0.7837, 0.08217, 0.7506, 0.1502, 0.8537, 0.1221, 0.8351, 0.1128, 0.8441, 0.1316, 0.8721, 0.03945, 0.7788, 0.0675, 0.7974, 0.07678, 0.7884, 0.05801, 0.7605, 0.1603, 0.8297, 0.1272, 0.8232, 0.1221, 0.8351, 0.1502, 0.8537, 0.02933, 0.8028, 0.06238, 0.8093, 0.0675, 0.7974, 0.03945, 0.7788, 0.1604, 0.8036, 0.1274, 0.8103, 0.1272, 0.8232, 0.1603, 0.8297, 0.02917, 0.8289, 0.0622, 0.8223, 0.06238, 0.8093, 0.02933, 0.8028, 0.1506, 0.7795, 0.1226, 0.7982, 0.1274, 0.8103, 0.1604, 0.8036, 0.039, 0.8531, 0.06698, 0.8343, 0.0622, 0.8223, 0.02917, 0.8289, 0.1323, 0.7609, 0.1136, 0.789, 0.1226, 0.7982, 0.1506, 0.7795, 0.08137, 0.8817, 0.08788, 0.8487, 0.076, 0.8436, 0.05733, 0.8716, 0.05733, 0.8716, 0.076, 0.8436, 0.06698, 0.8343, 0.039, 0.8531, 0.1082, 0.7508, 0.1017, 0.7838, 0.1136, 0.789, 0.1323, 0.7609, 0.09231, 0.8279, 0.09693, 0.8279, 0.1012, 0.8262, 0.1046, 0.823, 0.1064, 0.8188, 0.1065, 0.8141, 0.1048, 0.8098, 0.1016, 0.8065, 0.09731, 0.8047, 0.09268, 0.8046, 0.08838, 0.8063, 0.08505, 0.8095, 0.08322, 0.8138, 0.08314, 0.8184, 0.08484, 0.8227, 0.08806, 0.826, 0.08788, 0.8487, 0.09231, 0.8279, 0.08806, 0.826, 0.076, 0.8436, 0.1226, 0.7982, 0.1048, 0.8098, 0.1065, 0.8141, 0.1274, 0.8103, 0.1274, 0.8103, 0.1065, 0.8141, 0.1064, 0.8188, 0.1272, 0.8232, 0.1128, 0.8441, 0.1012, 0.8262, 0.09693, 0.8279, 0.1008, 0.8489, 0.1136, 0.789, 0.1016, 0.8065, 0.1048, 0.8098, 0.1226, 0.7982, 0.06238, 0.8093, 0.08322, 0.8138, 0.08505, 0.8095, 0.0675, 0.7974, 0.1017, 0.7838, 0.09731, 0.8047, 0.1016, 0.8065, 0.1136, 0.789, 0.1008, 0.8489, 0.09693, 0.8279, 0.09231, 0.8279, 0.08788, 0.8487, 0.1272, 0.8232, 0.1064, 0.8188, 0.1046, 0.823, 0.1221, 0.8351, 0.1221, 0.8351, 0.1046, 0.823, 0.1012, 0.8262, 0.1128, 0.8441, 0.0675, 0.7974, 0.08505, 0.8095, 0.08838, 0.8063, 0.07678, 0.7884, 0.0622, 0.8223, 0.08314, 0.8184, 0.08322, 0.8138, 0.06238, 0.8093, 0.0888, 0.7837, 0.09268, 0.8046, 0.09731, 0.8047, 0.1017, 0.7838, 0.076, 0.8436, 0.08806, 0.826, 0.08484, 0.8227, 0.06698, 0.8343, 0.06698, 0.8343, 0.08484, 0.8227, 0.08314, 0.8184, 0.0622, 0.8223, 0.9964, 0.7883, 0.9413, 0.7993, 0.9413, 0.8343, 0.9964, 0.8453, 0.71, 0.7883, 0.7651, 0.7992, 0.7785, 0.7668, 0.7318, 0.7356, 0.9964, 0.8453, 0.9413, 0.8343, 0.9279, 0.8667, 0.9746, 0.8979, 0.7318, 0.7356, 0.7785, 0.7668, 0.8033, 0.742, 0.7721, 0.6953, 0.9746, 0.8979, 0.9279, 0.8667, 0.9031, 0.8915, 0.9343, 0.9382, 0.7721, 0.6953, 0.8033, 0.742, 0.8357, 0.7286, 0.8247, 0.6735, 0.9343, 0.9382, 0.9031, 0.8915, 0.8707, 0.905, 0.8817, 0.96, 0.8247, 0.6735, 0.8357, 0.7286, 0.8708, 0.7286, 0.8817, 0.6735, 0.8247, 0.96, 0.8356, 0.9049, 0.8032, 0.8915, 0.7721, 0.9382, 0.8817, 0.96, 0.8707, 0.905, 0.8356, 0.9049, 0.8247, 0.96, 0.8817, 0.6735, 0.8708, 0.7286, 0.9031, 0.742, 0.9343, 0.6953, 0.7721, 0.9382, 0.8032, 0.8915, 0.7784, 0.8667, 0.7318, 0.8979, 0.9343, 0.6953, 0.9031, 0.742, 0.9279, 0.7668, 0.9746, 0.7356, 0.7318, 0.8979, 0.7784, 0.8667, 0.765, 0.8343, 0.71, 0.8453, 0.9746, 0.7356, 0.9279, 0.7668, 0.9413, 0.7993, 0.9964, 0.7883, 0.71, 0.8453, 0.765, 0.8343, 0.7651, 0.7992, 0.71, 0.7883, 0.7066, 0.8459, 0.71, 0.8453, 0.71, 0.7883, 0.7066, 0.7876, 0.9774, 0.7337, 0.9746, 0.7356, 0.9964, 0.7883, 0.9997, 0.7876, 0.729, 0.8998, 0.7318, 0.8979, 0.71, 0.8453, 0.7066, 0.8459, 0.9362, 0.6925, 0.9343, 0.6953, 0.9746, 0.7356, 0.9774, 0.7337, 0.7702, 0.941, 0.7721, 0.9382, 0.7318, 0.8979, 0.729, 0.8998, 0.8823, 0.6702, 0.8817, 0.6735, 0.9343, 0.6953, 0.9362, 0.6925, 0.8823, 0.9633, 0.8817, 0.96, 0.8247, 0.96, 0.824, 0.9633, 0.824, 0.9633, 0.8247, 0.96, 0.7721, 0.9382, 0.7702, 0.941, 0.824, 0.6702, 0.8247, 0.6735, 0.8817, 0.6735, 0.8823, 0.6702, 0.9362, 0.941, 0.9343, 0.9382, 0.8817, 0.96, 0.8823, 0.9633, 0.7702, 0.6925, 0.7721, 0.6953, 0.8247, 0.6735, 0.824, 0.6702, 0.9774, 0.8998, 0.9746, 0.8979, 0.9343, 0.9382, 0.9362, 0.941, 0.729, 0.7337, 0.7318, 0.7356, 0.7721, 0.6953, 0.7702, 0.6925, 0.9997, 0.8459, 0.9964, 0.8453, 0.9746, 0.8979, 0.9774, 0.8998, 0.7066, 0.7876, 0.71, 0.7883, 0.7318, 0.7356, 0.729, 0.7337, 0.9997, 0.7876, 0.9964, 0.7883, 0.9964, 0.8453, 0.9997, 0.8459, 0.3702, 0.1083, 0.318, 0.04792, 0.0, 0.0, 0.3517, 0.12, 0.3349, 0.13, 0.3517, 0.12, 0.0, 0.0, 0.2925, 0.08408, 0.2925, 0.08408, 0.0, 0.0, 0.2374, 0.03997, 0.2339, 0.05966, 0.318, 0.04792, 0.2422, 0.01788, 0.2374, 0.03997, 0.0, 0.0])
me_cube_010.materials.append(mat_base)
me_cube_010.materials.append(mat_white)
me_cube_010.materials.append(mat_dark)
me_cube_010.use_remesh_preserve_volume = False
me_cube_010.use_remesh_preserve_attributes = False
me_cube_010.use_mirror_vertex_groups = False
me_cube_010.update()
me_cube_012 = bpy.data.meshes.new('Cube.012')
me_cube_012.from_pydata([(0.1138, 4.228e-08, 0.04713), (0.109, 4.17e-08, 0.04924), (-0.1138, 5.946e-08, 0.04713), (-0.109, 5.816e-08, 0.04924), (0.1138, -0.01804, 0.04354), (0.109, -0.01884, 0.04549), (-0.1138, -0.01804, 0.04354), (-0.109, -0.01884, 0.04549), (0.1138, -0.03332, 0.03333), (0.109, -0.03482, 0.03482), (-0.1138, -0.03332, 0.03333), (-0.109, -0.03482, 0.03482), (0.1138, -0.04354, 0.01804), (0.109, -0.04549, 0.01884), (-0.1138, -0.04354, 0.01804), (-0.109, -0.04549, 0.01884), (0.1138, -0.04713, 3.131e-08), (0.109, -0.04924, 2.964e-08), (-0.1138, -0.04713, -4.278e-08), (-0.109, -0.04924, -4.138e-08), (0.1138, -0.04354, -0.01804), (0.109, -0.04549, -0.01884), (-0.1138, -0.04354, -0.01804), (-0.109, -0.04549, -0.01884), (0.1138, -0.03332, -0.03333), (0.109, -0.03482, -0.03482), (-0.1138, -0.03332, -0.03333), (-0.109, -0.03482, -0.03482), (0.1138, -0.01804, -0.04354), (0.109, -0.01884, -0.04549), (-0.1138, -0.01804, -0.04354), (-0.109, -0.01884, -0.04549), (0.1138, 4.187e-08, -0.04713), (0.109, 4.17e-08, -0.04924), (-0.1138, 5.901e-08, -0.04713), (-0.109, 5.816e-08, -0.04924), (0.1138, 0.01804, -0.04354), (0.109, 0.01884, -0.04549), (-0.1138, 0.01804, -0.04354), (-0.109, 0.01884, -0.04549), (0.1138, 0.03333, -0.03333), (0.109, 0.03482, -0.03482), (-0.1138, 0.03333, -0.03333), (-0.109, 0.03482, -0.03482), (0.1138, 0.04354, -0.01804), (0.109, 0.04549, -0.01884), (-0.1138, 0.04354, -0.01804), (-0.109, 0.04549, -0.01884), (0.1138, 0.04713, 4.113e-08), (0.109, 0.04924, 3.982e-08), (-0.1138, 0.04713, -3.319e-08), (-0.109, 0.04924, -3.121e-08), (0.1138, 0.04354, 0.01804), (0.109, 0.04549, 0.01884), (-0.1138, 0.04354, 0.01804), (-0.109, 0.04549, 0.01884), (0.1138, 0.03333, 0.03333), (0.109, 0.03482, 0.03482), (-0.1138, 0.03333, 0.03333), (-0.109, 0.03482, 0.03482), (0.1138, 0.01804, 0.04354), (0.109, 0.01884, 0.04549), (-0.1138, 0.01804, 0.04354), (-0.109, 0.01884, 0.04549)], [], [(61, 63, 3, 1), (9, 11, 15, 13), (13, 15, 19, 17), (17, 19, 23, 21), (21, 23, 27, 25), (25, 27, 31, 29), (29, 31, 35, 33), (33, 35, 39, 37), (37, 39, 43, 41), (41, 43, 47, 45), (45, 47, 51, 49), (49, 51, 55, 53), (53, 55, 59, 57), (57, 59, 63, 61), (5, 7, 11, 9), (6, 2, 62, 58, 54, 50, 46, 42, 38, 34, 30, 26, 22, 18, 14, 10), (1, 3, 7, 5), (1, 5, 4, 0), (7, 3, 2, 6), (5, 9, 8, 4), (11, 7, 6, 10), (9, 13, 12, 8), (15, 11, 10, 14), (13, 17, 16, 12), (19, 15, 14, 18), (17, 21, 20, 16), (23, 19, 18, 22), (21, 25, 24, 20), (27, 23, 22, 26), (25, 29, 28, 24), (31, 27, 26, 30), (29, 33, 32, 28), (35, 31, 30, 34), (33, 37, 36, 32), (39, 35, 34, 38), (37, 41, 40, 36), (43, 39, 38, 42), (41, 45, 44, 40), (47, 43, 42, 46), (45, 49, 48, 44), (51, 47, 46, 50), (49, 53, 52, 48), (55, 51, 50, 54), (53, 57, 56, 52), (59, 55, 54, 58), (57, 61, 60, 56), (63, 59, 58, 62), (61, 1, 0, 60), (3, 63, 62, 2), (0, 4, 8, 12, 16, 20, 24, 28, 32, 36, 40, 44, 48, 52, 56, 60)])
me_cube_012.polygons.foreach_set('use_smooth', [1, 1, 1, 1, 1, 1, 1, 1, 1, 1, 1, 1, 1, 1, 1, 0, 1, 1, 1, 1, 1, 1, 1, 1, 1, 1, 1, 1, 1, 1, 1, 1, 1, 1, 1, 1, 1, 1, 1, 1, 1, 1, 1, 1, 1, 1, 1, 1, 1, 0])
me_cube_012.polygons.foreach_set('material_index', [0, 0, 0, 0, 0, 0, 0, 0, 0, 0, 0, 0, 0, 0, 0, 0, 0, 1, 1, 1, 1, 1, 1, 1, 1, 1, 1, 1, 1, 1, 1, 1, 1, 1, 1, 1, 1, 1, 1, 1, 1, 1, 1, 1, 1, 1, 1, 1, 1, 0])
me_cube_012.materials.append(mat_dark)
me_cube_012.materials.append(mat_white)
me_cube_012.use_remesh_preserve_volume = False
me_cube_012.use_remesh_preserve_attributes = False
me_cube_012.use_mirror_vertex_groups = False
me_cube_012.update()
me_cube_008 = bpy.data.meshes.new('Cube.008')
me_cube_008.from_pydata([(8.268e-09, 0.04826, 0.5024), (-0.01847, 0.04459, 0.5024), (8.268e-09, 0.04826, 2.11e-09), (8.268e-09, 0.04826, 0.4059), (-0.01847, 0.04459, 1.949e-09), (-0.01847, 0.04459, 0.4059), (-0.03413, 0.03413, 1.492e-09), (-0.03413, 0.03413, 0.4059), (-0.04459, 0.01847, 8.073e-10), (-0.04459, 0.01847, 0.4059), (-0.04826, -3.288e-08, 1.776e-15), (-0.04826, -5.062e-08, 0.4059), (-0.04459, -0.01847, -8.073e-10), (-0.04459, -0.01847, 0.4059), (-0.03413, -0.03413, -1.492e-09), (-0.03413, -0.03413, 0.4059), (-0.01847, -0.04459, -1.949e-09), (-0.01847, -0.04459, 0.4059), (-6.353e-22, -0.04826, -2.11e-09), (1.421e-14, -0.04826, 0.4059), (0.01847, -0.04459, -1.949e-09), (0.01847, -0.04459, 0.4059), (0.03413, -0.03413, -1.492e-09), (0.03413, -0.03413, 0.4059), (0.04459, -0.01847, -8.073e-10), (0.04459, -0.01847, 0.4059), (0.04826, -3.288e-08, 1.776e-15), (0.04826, -5.062e-08, 0.4059), (0.04459, 0.01847, 8.073e-10), (0.04459, 0.01847, 0.4059), (0.03413, 0.03413, 1.492e-09), (0.03413, 0.03413, 0.4059), (0.01847, 0.04459, 1.949e-09), (0.01847, 0.04459, 0.4059), (-0.03413, 0.03413, 0.5024), (-0.04459, 0.01847, 0.5024), (-0.04826, -5.484e-08, 0.5024), (-0.04459, -0.01847, 0.5024), (-0.03413, -0.03413, 0.5024), (-0.01847, -0.04459, 0.5024), (0.0, -0.04826, 0.5024), (0.01847, -0.04459, 0.5024), (0.03413, -0.03413, 0.5024), (0.04459, -0.01847, 0.5024), (0.04826, -5.484e-08, 0.5024), (0.04459, 0.01847, 0.5024), (0.03413, 0.03413, 0.5024), (0.01847, 0.04459, 0.5024), (8.268e-09, 0.04826, 0.4114), (0.01847, 0.04459, 0.4114), (0.03413, 0.03413, 0.4114), (0.04459, 0.01847, 0.4114), (0.04826, -1.17e-07, 0.4114), (0.04459, -0.01847, 0.4114), (0.03413, -0.03413, 0.4114), (0.01847, -0.04459, 0.4114), (1.421e-14, -0.04826, 0.4114), (-0.01847, -0.04459, 0.4114), (-0.03413, -0.03413, 0.4114), (-0.04459, -0.01847, 0.4114), (-0.04826, -1.17e-07, 0.4114), (-0.04459, 0.01847, 0.4114), (-0.03413, 0.03413, 0.4114), (-0.01847, 0.04459, 0.4114), (0.06261, -5.465e-08, 0.498), (0.0581, -5.484e-08, 0.5024), (0.02396, -0.05784, 0.498), (0.02223, -0.05368, 0.5024), (8.268e-09, 0.0581, 0.5024), (8.268e-09, 0.06261, 0.498), (0.02396, 0.05784, 0.498), (0.02223, 0.05368, 0.5024), (0.04427, 0.04427, 0.498), (0.04108, 0.04108, 0.5024), (-0.04427, -0.04427, 0.498), (-0.04108, -0.04108, 0.5024), (0.05784, 0.02396, 0.498), (0.05368, 0.02223, 0.5024), (-0.05784, 0.02396, 0.498), (-0.05368, 0.02223, 0.5024), (0.05784, -0.02396, 0.498), (0.05368, -0.02223, 0.5024), (0.04427, -0.04427, 0.498), (0.04108, -0.04108, 0.5024), (1.421e-14, -0.06261, 0.498), (0.0, -0.0581, 0.5024), (-0.02396, -0.05784, 0.498), (-0.02223, -0.05368, 0.5024), (-0.05784, -0.02396, 0.498), (-0.05368, -0.02223, 0.5024), (-0.06261, -5.465e-08, 0.498), (-0.0581, -5.484e-08, 0.5024), (-0.04427, 0.04427, 0.498), (-0.04108, 0.04108, 0.5024), (-0.02396, 0.05784, 0.498), (-0.02223, 0.05368, 0.5024), (0.06261, -5.089e-08, 0.412), (0.05632, -5.062e-08, 0.4059), (0.02396, -0.05784, 0.412), (0.02155, -0.05204, 0.4059), (-0.02396, 0.05784, 0.412), (-0.02155, 0.05204, 0.4059), (8.268e-09, 0.05632, 0.4059), (8.268e-09, 0.06261, 0.412), (-0.04427, -0.04427, 0.412), (-0.03983, -0.03983, 0.4059), (-0.04427, 0.04427, 0.412), (-0.03983, 0.03983, 0.4059), (-0.05784, 0.02396, 0.412), (-0.05204, 0.02155, 0.4059), (-0.06261, -5.089e-08, 0.412), (-0.05632, -5.062e-08, 0.4059), (0.02396, 0.05784, 0.412), (0.02155, 0.05204, 0.4059), (-0.05784, -0.02396, 0.412), (-0.05204, -0.02155, 0.4059), (0.04427, 0.04427, 0.412), (0.03983, 0.03983, 0.4059), (0.05784, 0.02396, 0.412), (0.05204, 0.02155, 0.4059), (-0.02396, -0.05784, 0.412), (-0.02155, -0.05204, 0.4059), (0.05784, -0.02396, 0.412), (0.05204, -0.02155, 0.4059), (1.421e-14, -0.06261, 0.412), (1.421e-14, -0.05632, 0.4059), (0.04427, -0.04427, 0.412), (0.03983, -0.03983, 0.4059)], [], [(5, 101, 102, 3), (19, 125, 121, 17), (2, 4, 5, 3), (1, 95, 93, 34), (34, 93, 79, 35), (4, 6, 7, 5), (39, 87, 85, 40), (120, 86, 74, 104), (6, 8, 9, 7), (38, 75, 87, 39), (31, 117, 119, 29), (8, 10, 11, 9), (3, 102, 113, 33), (41, 67, 83, 42), (10, 12, 13, 11), (0, 68, 95, 1), (46, 73, 71, 47), (12, 14, 15, 13), (42, 83, 81, 43), (114, 88, 90, 110), (14, 16, 17, 15), (37, 89, 75, 38), (118, 76, 64, 96), (16, 18, 19, 17), (40, 85, 67, 41), (7, 107, 101, 5), (18, 20, 21, 19), (43, 81, 65, 44), (110, 90, 78, 108), (20, 22, 23, 21), (11, 111, 109, 9), (98, 66, 84, 124), (22, 24, 25, 23), (9, 109, 107, 7), (100, 94, 69, 103), (24, 26, 27, 25), (21, 99, 125, 19), (17, 121, 105, 15), (26, 28, 29, 27), (23, 127, 99, 21), (104, 74, 88, 114), (28, 30, 31, 29), (33, 113, 117, 31), (34, 62, 63, 1), (30, 32, 33, 31), (36, 91, 89, 37), (116, 72, 76, 118), (32, 2, 3, 33), (45, 77, 73, 46), (126, 82, 66, 98), (106, 92, 94, 100), (35, 79, 91, 36), (103, 69, 70, 112), (27, 97, 123, 25), (112, 70, 72, 116), (25, 123, 127, 23), (124, 84, 86, 120), (13, 115, 111, 11), (29, 119, 97, 27), (122, 80, 82, 126), (108, 78, 92, 106), (15, 105, 115, 13), (47, 71, 68, 0), (63, 62, 61, 60, 59, 58, 57, 56, 55, 54, 53, 52, 51, 50, 49, 48), (47, 49, 50, 46), (44, 52, 53, 43), (41, 55, 56, 40), (38, 58, 59, 37), (35, 61, 62, 34), (45, 51, 52, 44), (42, 54, 55, 41), (39, 57, 58, 38), (36, 60, 61, 35), (1, 63, 48, 0), (46, 50, 51, 45), (43, 53, 54, 42), (0, 48, 49, 47), (40, 56, 57, 39), (37, 59, 60, 36), (2, 32, 30, 28, 26, 24, 22, 20, 18, 16, 14, 12, 10, 8, 6, 4), (69, 68, 71, 70), (70, 71, 73, 72), (72, 73, 77, 76), (76, 77, 65, 64), (64, 65, 81, 80), (80, 81, 83, 82), (82, 83, 67, 66), (66, 67, 85, 84), (84, 85, 87, 86), (86, 87, 75, 74), (74, 75, 89, 88), (88, 89, 91, 90), (90, 91, 79, 78), (78, 79, 93, 92), (92, 93, 95, 94), (94, 95, 68, 69), (44, 65, 77, 45), (101, 100, 103, 102), (107, 106, 100, 101), (109, 108, 106, 107), (111, 110, 108, 109), (115, 114, 110, 111), (105, 104, 114, 115), (121, 120, 104, 105), (125, 124, 120, 121), (99, 98, 124, 125), (127, 126, 98, 99), (123, 122, 126, 127), (97, 96, 122, 123), (119, 118, 96, 97), (117, 116, 118, 119), (113, 112, 116, 117), (102, 103, 112, 113), (96, 64, 80, 122)])
me_cube_008.polygons.foreach_set('use_smooth', [0, 0, 1, 1, 1, 1, 1, 1, 1, 1, 0, 1, 0, 1, 1, 1, 1, 1, 1, 1, 1, 1, 1, 1, 1, 0, 1, 1, 1, 1, 0, 1, 1, 0, 1, 1, 0, 0, 1, 0, 1, 1, 0, 1, 1, 1, 1, 1, 1, 1, 1, 1, 1, 0, 1, 0, 1, 0, 0, 1, 1, 0, 1, 0, 1, 1, 1, 1, 1, 1, 1, 1, 1, 1, 1, 1, 1, 1, 1, 0, 1, 1, 1, 1, 1, 1, 1, 1, 1, 1, 1, 1, 1, 1, 1, 1, 1, 1, 1, 1, 1, 1, 1, 1, 1, 1, 1, 1, 1, 1, 1, 1, 1, 1])
me_cube_008.polygons.foreach_set('material_index', [0, 0, 0, 0, 0, 0, 0, 0, 0, 0, 0, 0, 0, 0, 0, 0, 0, 0, 0, 0, 0, 0, 0, 0, 0, 0, 0, 0, 0, 0, 0, 0, 0, 0, 0, 0, 0, 0, 0, 0, 0, 0, 0, 0, 0, 0, 0, 0, 0, 0, 0, 0, 0, 0, 0, 0, 0, 0, 0, 0, 0, 0, 0, 0, 0, 0, 0, 0, 0, 0, 0, 0, 0, 0, 0, 0, 0, 0, 0, 0, 1, 1, 1, 1, 1, 1, 1, 1, 1, 1, 1, 1, 1, 1, 1, 1, 0, 1, 1, 1, 1, 1, 1, 1, 1, 1, 1, 1, 1, 1, 1, 1, 1, 0])
me_cube_008.materials.append(mat_base)
me_cube_008.materials.append(mat_white)
me_cube_008.use_remesh_preserve_volume = False
me_cube_008.use_remesh_preserve_attributes = False
me_cube_008.use_mirror_vertex_groups = False
me_cube_008.update()
me_cube_009 = bpy.data.meshes.new('Cube.009')
me_cube_009.from_pydata([(8.268e-09, 0.04826, 0.5024), (-0.01847, 0.04459, 0.5024), (8.268e-09, 0.04826, 2.11e-09), (8.268e-09, 0.04826, 0.4059), (-0.01847, 0.04459, 1.949e-09), (-0.01847, 0.04459, 0.4059), (-0.03413, 0.03413, 1.492e-09), (-0.03413, 0.03413, 0.4059), (-0.04459, 0.01847, 8.073e-10), (-0.04459, 0.01847, 0.4059), (-0.04826, -3.288e-08, 1.776e-15), (-0.04826, -5.062e-08, 0.4059), (-0.04459, -0.01847, -8.073e-10), (-0.04459, -0.01847, 0.4059), (-0.03413, -0.03413, -1.492e-09), (-0.03413, -0.03413, 0.4059), (-0.01847, -0.04459, -1.949e-09), (-0.01847, -0.04459, 0.4059), (-6.353e-22, -0.04826, -2.11e-09), (1.421e-14, -0.04826, 0.4059), (0.01847, -0.04459, -1.949e-09), (0.01847, -0.04459, 0.4059), (0.03413, -0.03413, -1.492e-09), (0.03413, -0.03413, 0.4059), (0.04459, -0.01847, -8.073e-10), (0.04459, -0.01847, 0.4059), (0.04826, -3.288e-08, 1.776e-15), (0.04826, -5.062e-08, 0.4059), (0.04459, 0.01847, 8.073e-10), (0.04459, 0.01847, 0.4059), (0.03413, 0.03413, 1.492e-09), (0.03413, 0.03413, 0.4059), (0.01847, 0.04459, 1.949e-09), (0.01847, 0.04459, 0.4059), (-0.03413, 0.03413, 0.5024), (-0.04459, 0.01847, 0.5024), (-0.04826, -5.484e-08, 0.5024), (-0.04459, -0.01847, 0.5024), (-0.03413, -0.03413, 0.5024), (-0.01847, -0.04459, 0.5024), (0.0, -0.04826, 0.5024), (0.01847, -0.04459, 0.5024), (0.03413, -0.03413, 0.5024), (0.04459, -0.01847, 0.5024), (0.04826, -5.484e-08, 0.5024), (0.04459, 0.01847, 0.5024), (0.03413, 0.03413, 0.5024), (0.01847, 0.04459, 0.5024), (8.268e-09, 0.04826, 0.4114), (0.01847, 0.04459, 0.4114), (0.03413, 0.03413, 0.4114), (0.04459, 0.01847, 0.4114), (0.04826, -1.17e-07, 0.4114), (0.04459, -0.01847, 0.4114), (0.03413, -0.03413, 0.4114), (0.01847, -0.04459, 0.4114), (1.421e-14, -0.04826, 0.4114), (-0.01847, -0.04459, 0.4114), (-0.03413, -0.03413, 0.4114), (-0.04459, -0.01847, 0.4114), (-0.04826, -1.17e-07, 0.4114), (-0.04459, 0.01847, 0.4114), (-0.03413, 0.03413, 0.4114), (-0.01847, 0.04459, 0.4114), (0.06261, -5.465e-08, 0.498), (0.0581, -5.484e-08, 0.5024), (0.02396, -0.05784, 0.498), (0.02223, -0.05368, 0.5024), (8.268e-09, 0.0581, 0.5024), (8.268e-09, 0.06261, 0.498), (0.02396, 0.05784, 0.498), (0.02223, 0.05368, 0.5024), (0.04427, 0.04427, 0.498), (0.04108, 0.04108, 0.5024), (-0.04427, -0.04427, 0.498), (-0.04108, -0.04108, 0.5024), (0.05784, 0.02396, 0.498), (0.05368, 0.02223, 0.5024), (-0.05784, 0.02396, 0.498), (-0.05368, 0.02223, 0.5024), (0.05784, -0.02396, 0.498), (0.05368, -0.02223, 0.5024), (0.04427, -0.04427, 0.498), (0.04108, -0.04108, 0.5024), (1.421e-14, -0.06261, 0.498), (0.0, -0.0581, 0.5024), (-0.02396, -0.05784, 0.498), (-0.02223, -0.05368, 0.5024), (-0.05784, -0.02396, 0.498), (-0.05368, -0.02223, 0.5024), (-0.06261, -5.465e-08, 0.498), (-0.0581, -5.484e-08, 0.5024), (-0.04427, 0.04427, 0.498), (-0.04108, 0.04108, 0.5024), (-0.02396, 0.05784, 0.498), (-0.02223, 0.05368, 0.5024), (0.06261, -5.089e-08, 0.412), (0.05632, -5.062e-08, 0.4059), (0.02396, -0.05784, 0.412), (0.02155, -0.05204, 0.4059), (-0.02396, 0.05784, 0.412), (-0.02155, 0.05204, 0.4059), (8.268e-09, 0.05632, 0.4059), (8.268e-09, 0.06261, 0.412), (-0.04427, -0.04427, 0.412), (-0.03983, -0.03983, 0.4059), (-0.04427, 0.04427, 0.412), (-0.03983, 0.03983, 0.4059), (-0.05784, 0.02396, 0.412), (-0.05204, 0.02155, 0.4059), (-0.06261, -5.089e-08, 0.412), (-0.05632, -5.062e-08, 0.4059), (0.02396, 0.05784, 0.412), (0.02155, 0.05204, 0.4059), (-0.05784, -0.02396, 0.412), (-0.05204, -0.02155, 0.4059), (0.04427, 0.04427, 0.412), (0.03983, 0.03983, 0.4059), (0.05784, 0.02396, 0.412), (0.05204, 0.02155, 0.4059), (-0.02396, -0.05784, 0.412), (-0.02155, -0.05204, 0.4059), (0.05784, -0.02396, 0.412), (0.05204, -0.02155, 0.4059), (1.421e-14, -0.06261, 0.412), (1.421e-14, -0.05632, 0.4059), (0.04427, -0.04427, 0.412), (0.03983, -0.03983, 0.4059)], [], [(5, 101, 102, 3), (19, 125, 121, 17), (2, 4, 5, 3), (1, 95, 93, 34), (34, 93, 79, 35), (4, 6, 7, 5), (39, 87, 85, 40), (120, 86, 74, 104), (6, 8, 9, 7), (38, 75, 87, 39), (31, 117, 119, 29), (8, 10, 11, 9), (3, 102, 113, 33), (41, 67, 83, 42), (10, 12, 13, 11), (0, 68, 95, 1), (46, 73, 71, 47), (12, 14, 15, 13), (42, 83, 81, 43), (114, 88, 90, 110), (14, 16, 17, 15), (37, 89, 75, 38), (118, 76, 64, 96), (16, 18, 19, 17), (40, 85, 67, 41), (7, 107, 101, 5), (18, 20, 21, 19), (43, 81, 65, 44), (110, 90, 78, 108), (20, 22, 23, 21), (11, 111, 109, 9), (98, 66, 84, 124), (22, 24, 25, 23), (9, 109, 107, 7), (100, 94, 69, 103), (24, 26, 27, 25), (21, 99, 125, 19), (17, 121, 105, 15), (26, 28, 29, 27), (23, 127, 99, 21), (104, 74, 88, 114), (28, 30, 31, 29), (33, 113, 117, 31), (34, 62, 63, 1), (30, 32, 33, 31), (36, 91, 89, 37), (116, 72, 76, 118), (32, 2, 3, 33), (45, 77, 73, 46), (126, 82, 66, 98), (106, 92, 94, 100), (35, 79, 91, 36), (103, 69, 70, 112), (27, 97, 123, 25), (112, 70, 72, 116), (25, 123, 127, 23), (124, 84, 86, 120), (13, 115, 111, 11), (29, 119, 97, 27), (122, 80, 82, 126), (108, 78, 92, 106), (15, 105, 115, 13), (47, 71, 68, 0), (63, 62, 61, 60, 59, 58, 57, 56, 55, 54, 53, 52, 51, 50, 49, 48), (47, 49, 50, 46), (44, 52, 53, 43), (41, 55, 56, 40), (38, 58, 59, 37), (35, 61, 62, 34), (45, 51, 52, 44), (42, 54, 55, 41), (39, 57, 58, 38), (36, 60, 61, 35), (1, 63, 48, 0), (46, 50, 51, 45), (43, 53, 54, 42), (0, 48, 49, 47), (40, 56, 57, 39), (37, 59, 60, 36), (2, 32, 30, 28, 26, 24, 22, 20, 18, 16, 14, 12, 10, 8, 6, 4), (69, 68, 71, 70), (70, 71, 73, 72), (72, 73, 77, 76), (76, 77, 65, 64), (64, 65, 81, 80), (80, 81, 83, 82), (82, 83, 67, 66), (66, 67, 85, 84), (84, 85, 87, 86), (86, 87, 75, 74), (74, 75, 89, 88), (88, 89, 91, 90), (90, 91, 79, 78), (78, 79, 93, 92), (92, 93, 95, 94), (94, 95, 68, 69), (44, 65, 77, 45), (101, 100, 103, 102), (107, 106, 100, 101), (109, 108, 106, 107), (111, 110, 108, 109), (115, 114, 110, 111), (105, 104, 114, 115), (121, 120, 104, 105), (125, 124, 120, 121), (99, 98, 124, 125), (127, 126, 98, 99), (123, 122, 126, 127), (97, 96, 122, 123), (119, 118, 96, 97), (117, 116, 118, 119), (113, 112, 116, 117), (102, 103, 112, 113), (96, 64, 80, 122)])
me_cube_009.polygons.foreach_set('use_smooth', [0, 0, 1, 1, 1, 1, 1, 1, 1, 1, 0, 1, 0, 1, 1, 1, 1, 1, 1, 1, 1, 1, 1, 1, 1, 0, 1, 1, 1, 1, 0, 1, 1, 0, 1, 1, 0, 0, 1, 0, 1, 1, 0, 1, 1, 1, 1, 1, 1, 1, 1, 1, 1, 0, 1, 0, 1, 0, 0, 1, 1, 0, 1, 0, 1, 1, 1, 1, 1, 1, 1, 1, 1, 1, 1, 1, 1, 1, 1, 0, 1, 1, 1, 1, 1, 1, 1, 1, 1, 1, 1, 1, 1, 1, 1, 1, 1, 1, 1, 1, 1, 1, 1, 1, 1, 1, 1, 1, 1, 1, 1, 1, 1, 1])
me_cube_009.polygons.foreach_set('material_index', [0, 0, 0, 0, 0, 0, 0, 0, 0, 0, 0, 0, 0, 0, 0, 0, 0, 0, 0, 0, 0, 0, 0, 0, 0, 0, 0, 0, 0, 0, 0, 0, 0, 0, 0, 0, 0, 0, 0, 0, 0, 0, 0, 0, 0, 0, 0, 0, 0, 0, 0, 0, 0, 0, 0, 0, 0, 0, 0, 0, 0, 0, 0, 0, 0, 0, 0, 0, 0, 0, 0, 0, 0, 0, 0, 0, 0, 0, 0, 0, 1, 1, 1, 1, 1, 1, 1, 1, 1, 1, 1, 1, 1, 1, 1, 1, 0, 1, 1, 1, 1, 1, 1, 1, 1, 1, 1, 1, 1, 1, 1, 1, 1, 0])
me_cube_009.materials.append(mat_base)
me_cube_009.materials.append(mat_white)
me_cube_009.use_remesh_preserve_volume = False
me_cube_009.use_remesh_preserve_attributes = False
me_cube_009.use_mirror_vertex_groups = False
me_cube_009.update()

# ---- objects
ob_body = bpy.data.objects.new('Body', me_cube_010)
ob_barrel_wheel = bpy.data.objects.new('Barrel Wheel', me_cube_012)
ob_left_barrel = bpy.data.objects.new('Left Barrel', me_cube_008)
ob_right_barrel = bpy.data.objects.new('Right Barrel', me_cube_009)
ob_lamp = bpy.data.objects.new('Lamp', light_lamp)
ob_camera = bpy.data.objects.new('Camera', cam_camera)

# ---- transforms, parenting, visibility, modifiers, constraints
ob_body.location = (0.0, 0.0, 0.0)
ob_body.rotation_euler = (1.571, -0.0, 0.0)
ob_body.scale = (-18.52, -18.52, -18.52)
ob_body.lineart.crease_threshold = 0.0
ob_barrel_wheel.parent = ob_body
ob_barrel_wheel.matrix_parent_inverse = Matrix(((-0.054, 0.0, 0.0, 0.0), (0.0, 2.36e-09, -0.054, 0.0), (0.0, 0.054, 2.36e-09, 0.0), (0.0, 0.0, 0.0, 1.0)))
ob_barrel_wheel.location = (-3.779e-05, -1.219, 2.084)
ob_barrel_wheel.rotation_euler = (1.571, 3.821e-15, 3.142)
ob_barrel_wheel.scale = (5.862, 5.862, 5.862)
ob_barrel_wheel.lineart.crease_threshold = 0.0
ob_left_barrel.parent = ob_barrel_wheel
ob_left_barrel.matrix_parent_inverse = Matrix(((-0.1706, -5.558e-08, -6.519e-16, -6.514e-06), (3.545e-15, -1.288e-08, 0.1706, -0.3556), (-5.558e-08, 0.1706, 1.288e-08, 0.208), (0.0, 0.0, 0.0, 1.0)))
ob_left_barrel.location = (0.4206, -1.376, 2.084)
ob_left_barrel.rotation_euler = (-1.571, -0.0, 0.0)
ob_left_barrel.scale = (-3.784, -3.784, -3.784)
ob_left_barrel.lineart.crease_threshold = 0.0
ob_right_barrel.parent = ob_barrel_wheel
ob_right_barrel.matrix_parent_inverse = Matrix(((-0.1706, -5.558e-08, -6.519e-16, -6.514e-06), (3.545e-15, -1.288e-08, 0.1706, -0.3556), (-5.558e-08, 0.1706, 1.288e-08, 0.208), (0.0, 0.0, 0.0, 1.0)))
ob_right_barrel.location = (-0.4206, -1.376, 2.084)
ob_right_barrel.rotation_euler = (-1.571, -0.0, 0.0)
ob_right_barrel.scale = (-3.784, -3.784, -3.784)
ob_right_barrel.lineart.crease_threshold = 0.0
ob_lamp.location = (4.076, 1.005, 5.904)
ob_lamp.rotation_euler = (0.6503, 0.05522, 1.866)
ob_lamp.lock_rotations_4d = False
ob_lamp.empty_display_type = 'ARROWS'
ob_lamp.color = (0.0, 0.0, 0.0, 0.0)
ob_lamp.lineart.crease_threshold = 0.0
ob_camera.location = (7.481, -6.508, 5.344)
ob_camera.rotation_euler = (1.109, 0.0, 0.8149)
ob_camera.lock_rotations_4d = False
ob_camera.empty_display_type = 'ARROWS'
ob_camera.color = (0.0, 0.0, 0.0, 0.0)
ob_camera.display_type = 'WIRE'
ob_camera.lineart.crease_threshold = 0.0

# ---- collection membership
col_collection_1.objects.link(ob_body)
col_collection_1.objects.link(ob_barrel_wheel)
col_collection_1.objects.link(ob_left_barrel)
col_collection_1.objects.link(ob_right_barrel)
col_collection_1.objects.link(ob_lamp)
col_collection_1.objects.link(ob_camera)

# ---- scene / render settings (as saved in the file)
scene.camera = ob_camera
scene.frame_start = 1; scene.frame_end = 250; scene.frame_set(1)
scene.render.engine = 'BLENDER_EEVEE_NEXT'
scene.render.resolution_percentage = 50
scene.render.dither_intensity = 0.0
scene.cycles.use_denoising = False
scene.cycles.samples = 128
scene.cycles.sampling_pattern = 'TABULATED_SOBOL'
scene.cycles.use_adaptive_sampling = False
scene.cycles.use_light_tree = False
scene.cycles.blur_glossy = 0.0
scene.cycles.sample_clamp_indirect = 0.0
scene.view_settings.view_transform = 'Standard'
bpy.context.view_layer.update()
